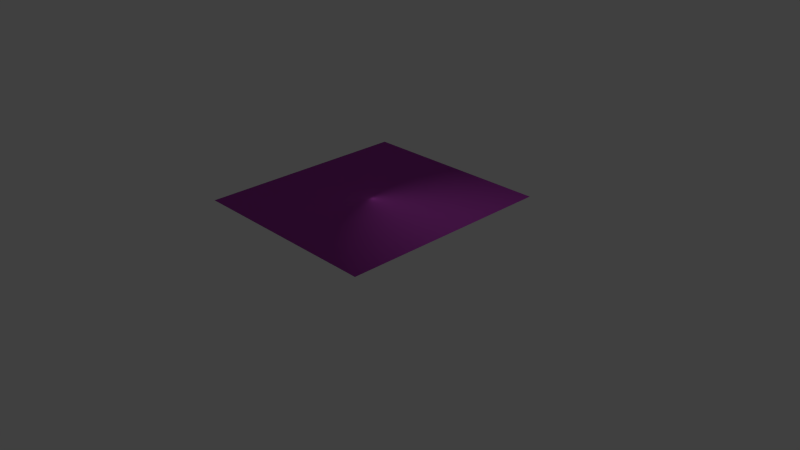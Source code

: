 # Source: roomAssets.blend  (saved by Blender 2.74.0; exported with 4.5.12 LTS)
import bpy
from mathutils import Matrix  # noqa: F401  (used for matrix-valued properties, if any)

bpy.ops.wm.read_factory_settings(use_empty=True)
scene = bpy.context.scene
scene.name = 'Scene'

# ---- collections
col_collection_1 = bpy.data.collections.new('Collection 1'); scene.collection.children.link(col_collection_1)

# ---- materials (node trees are filled in below, after node groups)
mat_tablemat0 = bpy.data.materials.new('tablemat0')
mat_tablemat0.alpha_threshold = 0.0
mat_tablemat0.use_transparent_shadow = False
mat_tablemat0.diffuse_color = (0.7783, 0.1033, 0.8, 1.0)
mat_tablemat0.roughness = 0.5
mat_tablemat0.line_color = (0.0, 0.0, 0.0, 1.0)

# ---- material node trees

# ---- world
world_world = bpy.data.worlds.new('World'); scene.world = world_world
world_world.color = (0.05088, 0.05088, 0.05088)
world_world.use_sun_shadow = False
world_world.sun_shadow_jitter_overblur = 0.0
world_world.cycles.sampling_method = 'MANUAL'
world_world.cycles.sample_map_resolution = 256

# ---- cameras
cam_camera = bpy.data.cameras.new('Camera')
cam_camera.clip_end = 100.0
cam_camera.lens = 35.0
cam_camera.sensor_width = 32.0
cam_camera.sensor_height = 18.0
cam_camera.ortho_scale = 7.314
cam_camera.dof.focus_distance = 0.0
cam_camera.dof.aperture_fstop = 128.0

# ---- lights
light_lamp = bpy.data.lights.new('Lamp', 'POINT')
light_lamp.transmission_factor = 0.0
light_lamp.cutoff_distance = 30.0
light_lamp.energy = 100.0
light_lamp.shadow_buffer_clip_start = 1.001
light_lamp.shadow_soft_size = 0.1
light_lamp.shadow_maximum_resolution = 0.006
light_lamp.use_absolute_resolution = True
light_lamp.cycles.use_multiple_importance_sampling = False

# ---- meshes
me_testtablemesh = bpy.data.meshes.new('testtablemesh')
me_testtablemesh.from_pydata([(0.5, 0.5, 0.139), (0.5, -0.5, 0.139), (-0.5, -0.5, 0.139), (-0.5, 0.5, 0.139), (0.5, 0.5, 1.446), (0.5, -0.5, 1.446), (-0.5, -0.5, 1.446), (-0.5, 0.5, 1.446), (8.13, 8.7, 1.446), (8.13, -8.7, 1.446), (-8.13, -8.7, 1.446), (-8.13, 8.7, 1.446), (8.943, 9.57, 1.625), (8.943, -9.57, 1.625), (-8.943, -9.57, 1.625), (-8.943, 9.57, 1.625), (1.478, 1.478, 0.0001369), (1.478, -1.478, 0.0001369), (-1.478, -1.478, 0.0001369), (-1.478, 1.478, 0.0001369)], [], [(2, 3, 19, 18), (0, 4, 5, 1), (1, 5, 6, 2), (2, 6, 7, 3), (4, 0, 3, 7), (5, 4, 8, 9), (4, 7, 11, 8), (6, 5, 9, 10), (7, 6, 10, 11), (11, 10, 14, 15), (12, 15, 14, 13), (10, 9, 13, 14), (8, 11, 15, 12), (9, 8, 12, 13), (16, 17, 18, 19), (1, 2, 18, 17), (3, 0, 16, 19), (0, 1, 17, 16)])
me_testtablemesh.polygons.foreach_set('use_smooth', [True] * 18)
me_testtablemesh.materials.append(mat_tablemat0)
me_testtablemesh.use_remesh_preserve_volume = False
me_testtablemesh.use_remesh_preserve_attributes = False
me_testtablemesh.use_mirror_vertex_groups = False
me_testtablemesh.update()

# ---- objects
ob_tabletest = bpy.data.objects.new('tabletest', me_testtablemesh)
ob_lamp = bpy.data.objects.new('Lamp', light_lamp)
ob_camera = bpy.data.objects.new('Camera', cam_camera)

# ---- transforms, parenting, visibility, modifiers, constraints
ob_tabletest.location = (0.0, 0.0, 0.0)
ob_tabletest.scale = (0.15, 0.15, 0.4841)
ob_tabletest.lock_rotations_4d = False
ob_tabletest.empty_display_type = 'ARROWS'
ob_tabletest.lineart.crease_threshold = 0.0
ob_lamp.location = (4.076, 1.005, 5.904)
ob_lamp.rotation_euler = (0.6503, 0.05522, 1.866)
ob_lamp.lock_rotations_4d = False
ob_lamp.empty_display_type = 'ARROWS'
ob_lamp.color = (0.0, 0.0, 0.0, 0.0)
ob_lamp.lineart.crease_threshold = 0.0
ob_camera.location = (7.481, -6.508, 5.344)
ob_camera.rotation_euler = (1.109, 0.01082, 0.8149)
ob_camera.lock_rotations_4d = False
ob_camera.empty_display_type = 'ARROWS'
ob_camera.color = (0.0, 0.0, 0.0, 0.0)
ob_camera.display_type = 'WIRE'
ob_camera.lineart.crease_threshold = 0.0

# ---- collection membership
col_collection_1.objects.link(ob_tabletest)
col_collection_1.objects.link(ob_lamp)
col_collection_1.objects.link(ob_camera)

# ---- scene / render settings (as saved in the file)
scene.camera = ob_camera
scene.frame_start = 1; scene.frame_end = 250; scene.frame_set(1)
scene.render.engine = 'BLENDER_EEVEE_NEXT'
scene.render.resolution_percentage = 50
scene.render.dither_intensity = 0.0
scene.cycles.use_denoising = False
scene.cycles.samples = 10
scene.cycles.sampling_pattern = 'TABULATED_SOBOL'
scene.cycles.light_sampling_threshold = 0.0
scene.cycles.use_adaptive_sampling = False
scene.cycles.use_light_tree = False
scene.cycles.blur_glossy = 0.0
scene.cycles.pixel_filter_type = 'GAUSSIAN'
scene.cycles.sample_clamp_indirect = 0.0
scene.view_settings.view_transform = 'Standard'
bpy.context.view_layer.update()
